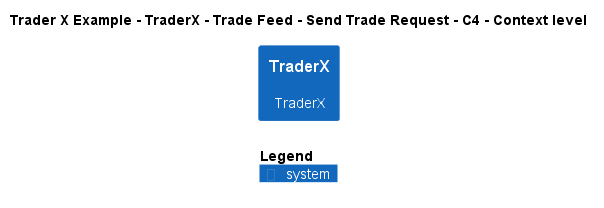

The diagram above was rendered by PlantUML. Its source (embedded in the PNG):
@startuml
!include ..\..\..\..\..\..\..\.c4s\C4_Context.puml

AddElementTag("c4interflow:lifecycle:new", $bgColor=green, $fontColor=#ffffff, $borderColor=green, $shadowing="False")
AddElementTag("c4interflow:lifecycle:changed", $bgColor=orange, $fontColor=#ffffff, $borderColor=orange, $shadowing="False")
AddElementTag("c4interflow:lifecycle:removed", $bgColor=red, $fontColor=#ffffff, $borderColor=red, $shadowing="False")

AddRelTag("c4interflow:lifecycle:new", $textColor=green, $lineColor=green)
AddRelTag("c4interflow:lifecycle:changed", $textColor=orange, $lineColor=orange)
AddRelTag("c4interflow:lifecycle:removed", $textColor=red, $lineColor=red)

SHOW_PERSON_PORTRAIT()
LAYOUT_TOP_DOWN()

skinparam linetype polyline

title Trader X Example - TraderX - Trade Feed - Send Trade Request - C4 - Context level

System(TraderXExample.SoftwareSystems.TraderX, "TraderX", "TraderX")



SHOW_LEGEND()
@enduml